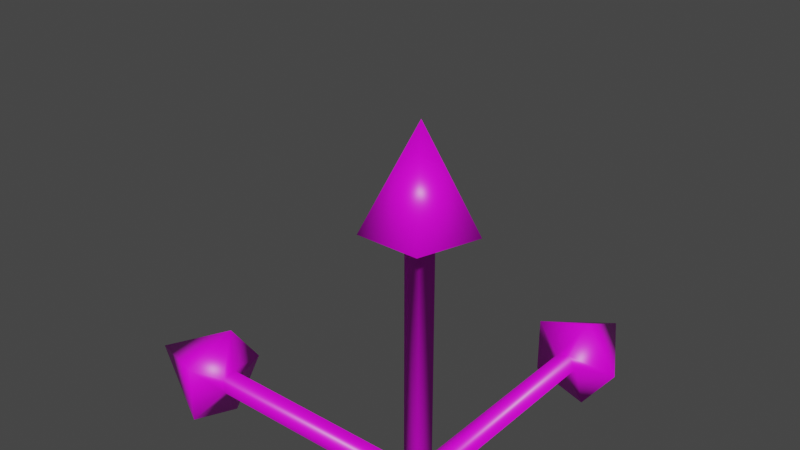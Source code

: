 # Source: axis-arrows.blend  (saved by Blender 3.2.14; exported with 4.5.12 LTS)
import bpy
from mathutils import Matrix  # noqa: F401  (used for matrix-valued properties, if any)

bpy.ops.wm.read_factory_settings(use_empty=True)
scene = bpy.context.scene
scene.name = 'Scene'

# ---- collections
col_collection = bpy.data.collections.new('Collection'); scene.collection.children.link(col_collection)

# ---- images (referenced by path relative to the original .blend; pixels are not part of the script)
import os
ASSET_DIR = os.environ.get("B2B_ASSET_DIR", "")  # directory of the original .blend (textures are referenced by path, not embedded)
HERE = os.path.dirname(os.path.abspath(__file__))  # packed textures are extracted next to this script under _unpacked/

def load_image(name, relpath, width, height, colorspace="sRGB"):
    """Load a texture the original file referenced (path relative to the .blend, or extracted next to this script)."""
    p = next((c for c in (os.path.join(HERE, relpath), os.path.join(ASSET_DIR, relpath)) if relpath and os.path.exists(c)), "")
    if p:
        img = bpy.data.images.load(p, check_existing=True)
        img.name = name
    else:  # same state as the original file: an image datablock whose file is absent (Cycles renders it pink)
        img = bpy.data.images.new(name, width, height)
        img.source = "FILE"
        img.filepath = "//" + (relpath or name)
    img.colorspace_settings.name = colorspace
    return img
img_axis_pallet = load_image('axis pallet', 'axis pallet.png', 1024, 1024, 'sRGB')

# ---- materials (node trees are filled in below, after node groups)
mat_axis_label_pallet = bpy.data.materials.new('axis label pallet')
mat_axis_label_pallet.alpha_threshold = 0.0
mat_axis_label_pallet.use_transparent_shadow = False
mat_axis_label_pallet.line_color = (0.0, 0.0, 0.0, 1.0)

# ---- material node trees
mat_axis_label_pallet.use_nodes = True; mat_axis_label_pallet.node_tree.nodes.clear()
_N = mat_axis_label_pallet.node_tree.nodes; _L = mat_axis_label_pallet.node_tree.links
n0 = _N.new('ShaderNodeOutputMaterial'); n0.name = 'Material Output'; n0.location = (300, 300)
n1 = _N.new('ShaderNodeBsdfPrincipled'); n1.name = 'Principled BSDF'; n1.location = (10, 300)
n1.distribution = 'GGX'
n1.subsurface_method = 'RANDOM_WALK_SKIN'
n1.inputs[2].default_value = 0.4
n1.inputs[3].default_value = 1.45
n1.inputs[27].default_value = (0.0, 0.0, 0.0, 1.0)
n1.inputs[28].default_value = 1.0
n2 = _N.new('ShaderNodeTexImage'); n2.name = 'Image Texture'; n2.location = (-303, 209)
n2.image = img_axis_pallet
_L.new(n1.outputs[0], n0.inputs[0])
_L.new(n2.outputs[0], n1.inputs[0])
n0.is_active_output = True

# ---- world
world_world = bpy.data.worlds.new('World'); scene.world = world_world
world_world.use_nodes = True; world_world.node_tree.nodes.clear()
_N = world_world.node_tree.nodes; _L = world_world.node_tree.links
n0 = _N.new('ShaderNodeOutputWorld'); n0.name = 'World Output'; n0.location = (300, 300)
n1 = _N.new('ShaderNodeBackground'); n1.name = 'Background'; n1.location = (10, 300)
n1.inputs[0].default_value = (0.05088, 0.05088, 0.05088, 1.0)
_L.new(n1.outputs[0], n0.inputs[0])
n0.is_active_output = True
world_world.color = (0.05088, 0.05088, 0.05088)
world_world.use_sun_shadow = False
world_world.sun_shadow_jitter_overblur = 0.0

# ---- meshes
me_cylinder = bpy.data.meshes.new('Cylinder')
me_cylinder.from_pydata([(0.0, 0.1, 0.0), (0.0, 0.1, 1.897), (0.09511, 0.0309, 0.0), (0.09511, 0.0309, 1.897), (0.05878, -0.0809, 0.0), (0.05878, -0.0809, 1.897), (-0.05878, -0.0809, 0.0), (-0.05878, -0.0809, 1.897), (-0.09511, 0.0309, 0.0), (-0.09511, 0.0309, 1.897), (2.943e-09, 0.3976, 2.0), (0.3782, 0.1229, 2.0), (0.2337, -0.3217, 2.0), (-0.2337, -0.3217, 2.0), (-0.3782, 0.1229, 2.0), (0.0, 0.0, 2.711), (-2.623e-08, 0.1, 0.0), (-1.896, 0.1, -5.96e-08), (-2.301e-08, 0.0309, 0.09518), (-1.896, 0.0309, 0.09518), (1.377e-08, -0.0809, 0.05882), (-1.896, -0.0809, 0.05882), (2.867e-08, -0.0809, -0.05882), (-1.896, -0.0809, -0.05882), (6.797e-09, 0.0309, -0.09518), (-1.896, 0.0309, -0.09518), (-1.998, 0.3976, 0.0), (-1.998, 0.1229, 0.3785), (-1.998, -0.3217, 0.2339), (-1.998, -0.3217, -0.2339), (-1.998, 0.1229, -0.3785), (-2.709, -4.737e-07, -1.192e-07), (0.1, 3.239e-08, 0.0), (0.1, 1.896, -5.96e-08), (0.0309, 2.403e-08, 0.09518), (0.0309, 1.896, 0.09518), (-0.0809, -1.415e-08, 0.05882), (-0.0809, 1.896, 0.05882), (-0.0809, -2.905e-08, -0.05882), (-0.0809, 1.896, -0.05882), (0.0309, -5.773e-09, -0.09518), (0.0309, 1.896, -0.09518), (0.3976, 1.998, 0.0), (0.1229, 1.998, 0.3785), (-0.3217, 1.998, 0.2339), (-0.3217, 1.998, -0.2339), (0.1229, 1.998, -0.3785), (-2.368e-07, 2.709, -1.192e-07), (0.0, 0.0, -0.1), (0.1, 8.742e-09, 0.0), (0.0, -0.1, 0.0)], [], [(0, 1, 3, 2), (2, 3, 5, 4), (4, 5, 7, 6), (5, 3, 11, 12), (6, 7, 9, 8), (8, 9, 1, 0), (38, 40, 50), (14, 13, 15), (1, 9, 14, 10), (3, 1, 10, 11), (7, 5, 12, 13), (9, 7, 13, 14), (12, 11, 15), (10, 14, 15), (13, 12, 15), (11, 10, 15), (16, 17, 19, 18), (18, 19, 21, 20), (20, 21, 23, 22), (21, 19, 27, 28), (22, 23, 25, 24), (24, 25, 17, 16), (22, 24, 49), (30, 29, 31), (17, 25, 30, 26), (19, 17, 26, 27), (23, 21, 28, 29), (25, 23, 29, 30), (28, 27, 31), (26, 30, 31), (29, 28, 31), (27, 26, 31), (32, 33, 35, 34), (34, 35, 37, 36), (36, 37, 39, 38), (37, 35, 43, 44), (38, 39, 41, 40), (40, 41, 33, 32), (6, 8, 48), (46, 45, 47), (33, 41, 46, 42), (35, 33, 42, 43), (39, 37, 44, 45), (41, 39, 45, 46), (44, 43, 47), (42, 46, 47), (45, 44, 47), (43, 42, 47), (2, 4, 48), (18, 20, 49), (34, 36, 50), (8, 0, 48), (24, 16, 49), (40, 32, 50), (4, 6, 48), (0, 2, 48), (20, 22, 49), (16, 18, 49), (36, 38, 50), (32, 34, 50)])
me_cylinder.polygons.foreach_set('use_smooth', [True] * 60)
_uv = me_cylinder.uv_layers.new(name='UVMap')
_uv.uv.foreach_set('vector', [0.2581, 0.1312, 0.2581, 0.3518, 0.2802, 0.3518, 0.2802, 0.1312, 0.2802, 0.1312, 0.2802, 0.3518, 0.2718, 0.3518, 0.2718, 0.1312, 0.2718, 0.1312, 0.2718, 0.3518, 0.2444, 0.3518, 0.2444, 0.1312, 0.2718, 0.3518, 0.2802, 0.3518, 0.3021, 0.3637, 0.2853, 0.3637, 0.2444, 0.1312, 0.2444, 0.3518, 0.236, 0.3518, 0.236, 0.1312, 0.236, 0.1312, 0.236, 0.3518, 0.2581, 0.3518, 0.2581, 0.1312, 0.7501, 0.5508, 0.7417, 0.5508, 0.7501, 0.5508, 0.2141, 0.3637, 0.2309, 0.3637, 0.2581, 0.4464, 0.2581, 0.3518, 0.236, 0.3518, 0.2141, 0.3637, 0.2581, 0.3637, 0.2802, 0.3518, 0.2581, 0.3518, 0.2581, 0.3637, 0.3021, 0.3637, 0.2444, 0.3518, 0.2718, 0.3518, 0.2853, 0.3637, 0.2309, 0.3637, 0.236, 0.3518, 0.2444, 0.3518, 0.2309, 0.3637, 0.2141, 0.3637, 0.2853, 0.3637, 0.3021, 0.3637, 0.2581, 0.4464, 0.2581, 0.3637, 0.2141, 0.3637, 0.2581, 0.4464, 0.2309, 0.3637, 0.2853, 0.3637, 0.2581, 0.4464, 0.3021, 0.3637, 0.2581, 0.3637, 0.2581, 0.4464, 0.252, 0.5693, 0.252, 0.7898, 0.2741, 0.7898, 0.2741, 0.5693, 0.2741, 0.5693, 0.2741, 0.7898, 0.2656, 0.7898, 0.2656, 0.5693, 0.2656, 0.5693, 0.2656, 0.7898, 0.2383, 0.7898, 0.2383, 0.5693, 0.2656, 0.7898, 0.2741, 0.7898, 0.296, 0.8018, 0.2791, 0.8018, 0.2383, 0.5693, 0.2383, 0.7898, 0.2298, 0.7898, 0.2298, 0.5693, 0.2298, 0.5693, 0.2298, 0.7898, 0.252, 0.7898, 0.252, 0.5693, 0.2383, 0.5693, 0.2298, 0.5693, 0.2383, 0.5693, 0.208, 0.8018, 0.2248, 0.8018, 0.252, 0.8844, 0.252, 0.7898, 0.2298, 0.7898, 0.208, 0.8018, 0.252, 0.8018, 0.2741, 0.7898, 0.252, 0.7898, 0.252, 0.8018, 0.296, 0.8018, 0.2383, 0.7898, 0.2656, 0.7898, 0.2791, 0.8018, 0.2248, 0.8018, 0.2298, 0.7898, 0.2383, 0.7898, 0.2248, 0.8018, 0.208, 0.8018, 0.2791, 0.8018, 0.296, 0.8018, 0.252, 0.8844, 0.252, 0.8018, 0.208, 0.8018, 0.252, 0.8844, 0.2248, 0.8018, 0.2791, 0.8018, 0.252, 0.8844, 0.296, 0.8018, 0.252, 0.8018, 0.252, 0.8844, 0.7638, 0.5508, 0.7638, 0.7714, 0.7859, 0.7714, 0.7859, 0.5508, 0.7859, 0.5508, 0.7859, 0.7714, 0.7775, 0.7714, 0.7775, 0.5508, 0.7775, 0.5508, 0.7775, 0.7714, 0.7501, 0.7714, 0.7501, 0.5508, 0.7775, 0.7714, 0.7859, 0.7714, 0.8078, 0.7833, 0.791, 0.7833, 0.7501, 0.5508, 0.7501, 0.7714, 0.7417, 0.7714, 0.7417, 0.5508, 0.7417, 0.5508, 0.7417, 0.7714, 0.7638, 0.7714, 0.7638, 0.5508, 0.2444, 0.1312, 0.236, 0.1312, 0.2444, 0.1312, 0.7198, 0.7833, 0.7366, 0.7833, 0.7638, 0.866, 0.7638, 0.7714, 0.7417, 0.7714, 0.7198, 0.7833, 0.7638, 0.7833, 0.7859, 0.7714, 0.7638, 0.7714, 0.7638, 0.7833, 0.8078, 0.7833, 0.7501, 0.7714, 0.7775, 0.7714, 0.791, 0.7833, 0.7366, 0.7833, 0.7417, 0.7714, 0.7501, 0.7714, 0.7366, 0.7833, 0.7198, 0.7833, 0.791, 0.7833, 0.8078, 0.7833, 0.7638, 0.866, 0.7638, 0.7833, 0.7198, 0.7833, 0.7638, 0.866, 0.7366, 0.7833, 0.791, 0.7833, 0.7638, 0.866, 0.8078, 0.7833, 0.7638, 0.7833, 0.7638, 0.866, 0.2802, 0.1312, 0.2718, 0.1312, 0.2802, 0.1312, 0.2741, 0.5693, 0.2656, 0.5693, 0.2741, 0.5693, 0.7859, 0.5508, 0.7775, 0.5508, 0.7859, 0.5508, 0.236, 0.1312, 0.2581, 0.1312, 0.236, 0.1312, 0.2298, 0.5693, 0.252, 0.5693, 0.2298, 0.5693, 0.7417, 0.5508, 0.7638, 0.5508, 0.7417, 0.5508, 0.2718, 0.1312, 0.2444, 0.1312, 0.2718, 0.1312, 0.2581, 0.1312, 0.2802, 0.1312, 0.2581, 0.1312, 0.2656, 0.5693, 0.2383, 0.5693, 0.2656, 0.5693, 0.252, 0.5693, 0.2741, 0.5693, 0.252, 0.5693, 0.7775, 0.5508, 0.7501, 0.5508, 0.7775, 0.5508, 0.7638, 0.5508, 0.7859, 0.5508, 0.7638, 0.5508])
me_cylinder.materials.append(mat_axis_label_pallet)
me_cylinder.update()

# ---- objects
ob_axis_labels = bpy.data.objects.new('axis labels', me_cylinder)

# ---- transforms, parenting, visibility, modifiers, constraints
ob_axis_labels.location = (0.0, 0.0, 0.0)
ob_axis_labels.scale = (0.5004, 0.5004, 0.5)

# ---- collection membership
col_collection.objects.link(ob_axis_labels)

# ---- scene / render settings (as saved in the file)
scene.frame_start = 1; scene.frame_end = 250; scene.frame_set(1)
scene.render.engine = 'BLENDER_EEVEE_NEXT'
scene.cycles.sampling_pattern = 'TABULATED_SOBOL'
scene.cycles.use_light_tree = False
scene.view_settings.view_transform = 'Filmic'
bpy.context.view_layer.update()

# ---- added for rendering (the .blend has no active camera and no usable light): camera, sun
cam_auto = bpy.data.cameras.new('AutoCamera')
cam_auto.lens = 50.0
cam_auto.sensor_width = 36.0
cam_auto.clip_end = 1000.0
ob_auto_camera = bpy.data.objects.new('AutoCamera', cam_auto)
scene.collection.objects.link(ob_auto_camera)
ob_auto_camera.location = (1.88754, -2.36171, 2.55585)
ob_auto_camera.rotation_euler = (1.09748, -7.21219e-08, 0.694738)
scene.camera = ob_auto_camera
light_auto_sun = bpy.data.lights.new('AutoSun', 'SUN')
light_auto_sun.energy = 3.0
light_auto_sun.angle = 0.0523599
ob_auto_sun = bpy.data.objects.new('AutoSun', light_auto_sun)
scene.collection.objects.link(ob_auto_sun)
ob_auto_sun.rotation_euler = (0.872665, 0.174533, 0.523599)
bpy.context.view_layer.update()
